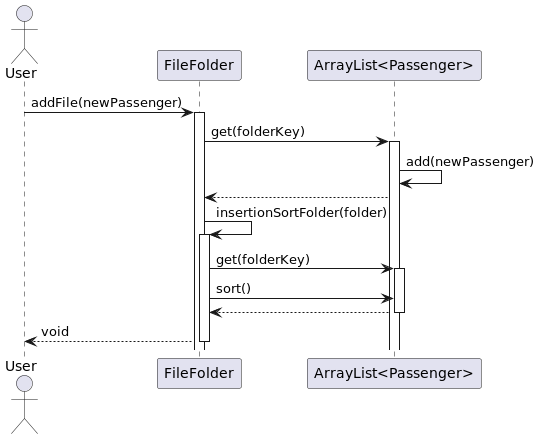

The diagram above was rendered by PlantUML. Its source (embedded in the PNG):
@startuml
actor User
participant "FileFolder" as FF
participant "ArrayList<Passenger>" as List

User -> FF : addFile(newPassenger)
activate FF

FF -> List : get(folderKey)
activate List
List -> List : add(newPassenger)
List --> FF

FF -> FF : insertionSortFolder(folder)
activate FF
FF -> List : get(folderKey)
activate List
FF -> List : sort()
List --> FF
deactivate List
FF --> User : void
deactivate FF

@enduml